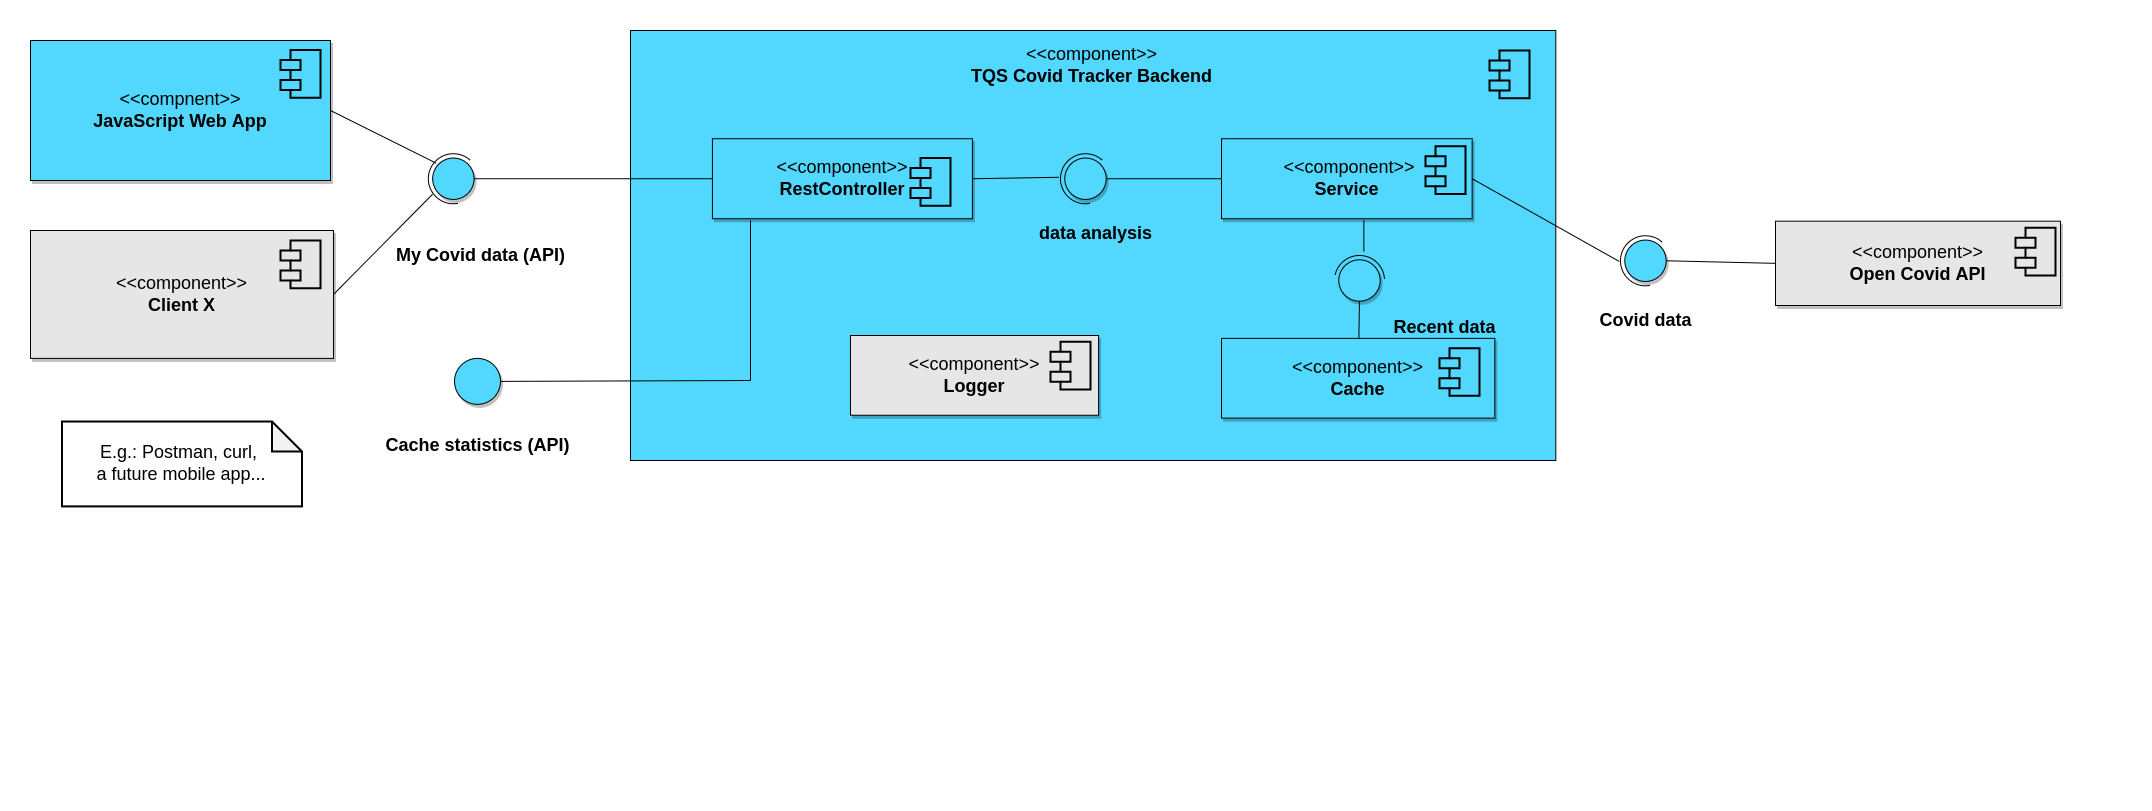

The diagram above was exported from draw.io. Its source (the exported page's mxGraphModel, read from the mxfile embedded in the PNG):
<mxGraphModel dx="3160" dy="4025" grid="1" gridSize="10" guides="1" tooltips="1" connect="1" arrows="1" fold="1" page="1" pageScale="1" pageWidth="827" pageHeight="1169" math="0" shadow="0">
  <root>
    <mxCell id="0" />
    <mxCell id="1" parent="0" />
    <mxCell id="cFcxEOg7eJ2vz25-aF_d-43" value="" style="group" vertex="1" connectable="0" parent="1">
      <mxGeometry x="180" y="-2180" width="2150" height="810" as="geometry" />
    </mxCell>
    <mxCell id="cFcxEOg7eJ2vz25-aF_d-5" value="" style="rounded=0;whiteSpace=wrap;html=1;fillColor=#52D7FF;" vertex="1" parent="cFcxEOg7eJ2vz25-aF_d-43">
      <mxGeometry x="630" y="30" width="925.32" height="430" as="geometry" />
    </mxCell>
    <mxCell id="cFcxEOg7eJ2vz25-aF_d-15" value="" style="ellipse;whiteSpace=wrap;html=1;aspect=fixed;shadow=1;fillColor=#52D7FF;" vertex="1" parent="cFcxEOg7eJ2vz25-aF_d-43">
      <mxGeometry x="454.03" y="357.89" width="45.97" height="45.97" as="geometry" />
    </mxCell>
    <mxCell id="cFcxEOg7eJ2vz25-aF_d-25" value="" style="group" vertex="1" connectable="0" parent="cFcxEOg7eJ2vz25-aF_d-43">
      <mxGeometry x="420" y="145.27999999999997" width="80" height="90" as="geometry" />
    </mxCell>
    <mxCell id="cFcxEOg7eJ2vz25-aF_d-55" value="" style="group" vertex="1" connectable="0" parent="cFcxEOg7eJ2vz25-aF_d-25">
      <mxGeometry x="7.860000000000014" y="7.960000000000008" width="50" height="50" as="geometry" />
    </mxCell>
    <mxCell id="cFcxEOg7eJ2vz25-aF_d-14" value="" style="ellipse;whiteSpace=wrap;html=1;aspect=fixed;shadow=1;fillColor=#52D7FF;" vertex="1" parent="cFcxEOg7eJ2vz25-aF_d-55">
      <mxGeometry x="4.313913043478248" y="4.312727272727267" width="41.37225400961147" height="41.37225400961147" as="geometry" />
    </mxCell>
    <mxCell id="cFcxEOg7eJ2vz25-aF_d-17" value="" style="verticalLabelPosition=bottom;verticalAlign=top;html=1;shape=mxgraph.basic.arc;startAngle=0.47251688702851274;endAngle=0.11751587697262195;shadow=0;fillColor=#52D7FF;rotation=0;" vertex="1" parent="cFcxEOg7eJ2vz25-aF_d-55">
      <mxGeometry width="50" height="50" as="geometry" />
    </mxCell>
    <mxCell id="cFcxEOg7eJ2vz25-aF_d-27" value="" style="endArrow=none;html=1;rounded=0;entryX=1;entryY=0.5;entryDx=0;entryDy=0;exitX=0.149;exitY=0.185;exitDx=0;exitDy=0;exitPerimeter=0;" edge="1" parent="cFcxEOg7eJ2vz25-aF_d-43" source="cFcxEOg7eJ2vz25-aF_d-17" target="cFcxEOg7eJ2vz25-aF_d-13">
      <mxGeometry width="50" height="50" relative="1" as="geometry">
        <mxPoint x="381.2056737588653" y="170.52631578947367" as="sourcePoint" />
        <mxPoint x="1204.6099290780144" y="-63.94736842105263" as="targetPoint" />
      </mxGeometry>
    </mxCell>
    <mxCell id="cFcxEOg7eJ2vz25-aF_d-28" value="" style="endArrow=none;html=1;rounded=0;entryX=1;entryY=0.5;entryDx=0;entryDy=0;exitX=0.083;exitY=0.811;exitDx=0;exitDy=0;exitPerimeter=0;" edge="1" parent="cFcxEOg7eJ2vz25-aF_d-43" source="cFcxEOg7eJ2vz25-aF_d-17" target="cFcxEOg7eJ2vz25-aF_d-10">
      <mxGeometry width="50" height="50" relative="1" as="geometry">
        <mxPoint x="380" y="200" as="sourcePoint" />
        <mxPoint x="198.22695035460993" y="85.26315789473684" as="targetPoint" />
      </mxGeometry>
    </mxCell>
    <mxCell id="cFcxEOg7eJ2vz25-aF_d-29" value="" style="endArrow=none;html=1;rounded=0;exitX=0;exitY=0.5;exitDx=0;exitDy=0;entryX=1;entryY=0.5;entryDx=0;entryDy=0;" edge="1" parent="cFcxEOg7eJ2vz25-aF_d-43" source="cFcxEOg7eJ2vz25-aF_d-6" target="cFcxEOg7eJ2vz25-aF_d-14">
      <mxGeometry width="50" height="50" relative="1" as="geometry">
        <mxPoint x="1128.3687943262412" y="42.63157894736842" as="sourcePoint" />
        <mxPoint x="457.44680851063833" y="191.8421052631579" as="targetPoint" />
      </mxGeometry>
    </mxCell>
    <mxCell id="cFcxEOg7eJ2vz25-aF_d-30" value="" style="endArrow=none;html=1;rounded=0;exitX=1;exitY=0.5;exitDx=0;exitDy=0;entryX=-0.033;entryY=0.471;entryDx=0;entryDy=0;entryPerimeter=0;" edge="1" parent="cFcxEOg7eJ2vz25-aF_d-43" source="cFcxEOg7eJ2vz25-aF_d-6" target="cFcxEOg7eJ2vz25-aF_d-58">
      <mxGeometry width="50" height="50" relative="1" as="geometry">
        <mxPoint x="1128.3687943262412" y="42.63157894736842" as="sourcePoint" />
        <mxPoint x="991.1347517730497" y="245.1315789473684" as="targetPoint" />
      </mxGeometry>
    </mxCell>
    <mxCell id="cFcxEOg7eJ2vz25-aF_d-31" value="" style="endArrow=none;html=1;rounded=0;entryX=0;entryY=0.5;entryDx=0;entryDy=0;exitX=1;exitY=0.5;exitDx=0;exitDy=0;" edge="1" parent="cFcxEOg7eJ2vz25-aF_d-43" source="cFcxEOg7eJ2vz25-aF_d-57" target="cFcxEOg7eJ2vz25-aF_d-7">
      <mxGeometry width="50" height="50" relative="1" as="geometry">
        <mxPoint x="1067.3758865248228" y="245.1315789473684" as="sourcePoint" />
        <mxPoint x="1204.6099290780144" y="-63.94736842105263" as="targetPoint" />
      </mxGeometry>
    </mxCell>
    <mxCell id="cFcxEOg7eJ2vz25-aF_d-32" value="" style="endArrow=none;html=1;rounded=0;entryX=-0.025;entryY=0.513;entryDx=0;entryDy=0;entryPerimeter=0;exitX=1;exitY=0.5;exitDx=0;exitDy=0;" edge="1" parent="cFcxEOg7eJ2vz25-aF_d-43" source="cFcxEOg7eJ2vz25-aF_d-7" target="cFcxEOg7eJ2vz25-aF_d-61">
      <mxGeometry width="50" height="50" relative="1" as="geometry">
        <mxPoint x="1128.3687943262412" y="42.63157894736842" as="sourcePoint" />
        <mxPoint x="1765.2872340425538" y="261.58736842105236" as="targetPoint" />
      </mxGeometry>
    </mxCell>
    <mxCell id="cFcxEOg7eJ2vz25-aF_d-33" value="" style="endArrow=none;html=1;rounded=0;entryX=0;entryY=0.5;entryDx=0;entryDy=0;exitX=1;exitY=0.5;exitDx=0;exitDy=0;" edge="1" parent="cFcxEOg7eJ2vz25-aF_d-43" source="cFcxEOg7eJ2vz25-aF_d-60" target="cFcxEOg7eJ2vz25-aF_d-12">
      <mxGeometry width="50" height="50" relative="1" as="geometry">
        <mxPoint x="1674" y="260" as="sourcePoint" />
        <mxPoint x="1204.6099290780144" y="-63.94736842105263" as="targetPoint" />
      </mxGeometry>
    </mxCell>
    <mxCell id="cFcxEOg7eJ2vz25-aF_d-47" value="" style="shape=module;align=left;spacingLeft=20;align=center;verticalAlign=top;shadow=0;fontSize=15;fillColor=#52D7FF;strokeWidth=2;" vertex="1" parent="cFcxEOg7eJ2vz25-aF_d-43">
      <mxGeometry x="1489" y="50" width="40" height="47.71" as="geometry" />
    </mxCell>
    <mxCell id="cFcxEOg7eJ2vz25-aF_d-66" value="" style="group" vertex="1" connectable="0" parent="cFcxEOg7eJ2vz25-aF_d-43">
      <mxGeometry x="30" y="230" width="302.98" height="127.88999999999999" as="geometry" />
    </mxCell>
    <mxCell id="cFcxEOg7eJ2vz25-aF_d-10" value="&lt;font style=&quot;font-size: 18px&quot;&gt;&amp;lt;&amp;lt;component&amp;gt;&amp;gt;&lt;br&gt;&lt;b&gt;Client X&lt;/b&gt;&lt;/font&gt;" style="rounded=0;whiteSpace=wrap;html=1;shadow=1;fillColor=#E6E6E6;align=center;" vertex="1" parent="cFcxEOg7eJ2vz25-aF_d-66">
      <mxGeometry width="302.98" height="127.89" as="geometry" />
    </mxCell>
    <mxCell id="cFcxEOg7eJ2vz25-aF_d-50" value="" style="shape=module;align=left;spacingLeft=20;align=center;verticalAlign=top;shadow=0;fontSize=15;fillColor=#E6E6E6;strokeWidth=2;" vertex="1" parent="cFcxEOg7eJ2vz25-aF_d-66">
      <mxGeometry x="250" y="10" width="40" height="47.71" as="geometry" />
    </mxCell>
    <mxCell id="cFcxEOg7eJ2vz25-aF_d-67" value="" style="group" vertex="1" connectable="0" parent="cFcxEOg7eJ2vz25-aF_d-43">
      <mxGeometry x="30" y="40" width="300" height="140" as="geometry" />
    </mxCell>
    <mxCell id="cFcxEOg7eJ2vz25-aF_d-13" value="&lt;font style=&quot;font-size: 18px&quot;&gt;&amp;lt;&amp;lt;compnent&amp;gt;&amp;gt;&lt;br&gt;&lt;b&gt;JavaScript Web App&lt;/b&gt;&lt;/font&gt;" style="rounded=0;whiteSpace=wrap;html=1;shadow=1;fillColor=#52D7FF;" vertex="1" parent="cFcxEOg7eJ2vz25-aF_d-67">
      <mxGeometry width="300" height="140" as="geometry" />
    </mxCell>
    <mxCell id="cFcxEOg7eJ2vz25-aF_d-49" value="" style="shape=module;align=left;spacingLeft=20;align=center;verticalAlign=top;shadow=0;fontSize=15;fillColor=#52D7FF;strokeWidth=2;" vertex="1" parent="cFcxEOg7eJ2vz25-aF_d-67">
      <mxGeometry x="250" y="9.469999999999999" width="40" height="47.71" as="geometry" />
    </mxCell>
    <mxCell id="cFcxEOg7eJ2vz25-aF_d-70" value="" style="group" vertex="1" connectable="0" parent="cFcxEOg7eJ2vz25-aF_d-43">
      <mxGeometry x="850" y="335" width="248.09000000000003" height="79.74000000000001" as="geometry" />
    </mxCell>
    <mxCell id="cFcxEOg7eJ2vz25-aF_d-73" value="" style="group" vertex="1" connectable="0" parent="cFcxEOg7eJ2vz25-aF_d-70">
      <mxGeometry width="248.09" height="79.74" as="geometry" />
    </mxCell>
    <mxCell id="cFcxEOg7eJ2vz25-aF_d-9" value="&lt;font style=&quot;font-size: 18px&quot;&gt;&amp;lt;&amp;lt;component&amp;gt;&amp;gt;&lt;br&gt;&lt;b&gt;Logger&lt;/b&gt;&lt;/font&gt;" style="rounded=0;whiteSpace=wrap;html=1;fillColor=#E6E6E6;shadow=1;" vertex="1" parent="cFcxEOg7eJ2vz25-aF_d-73">
      <mxGeometry width="248.09" height="79.74" as="geometry" />
    </mxCell>
    <mxCell id="cFcxEOg7eJ2vz25-aF_d-42" value="" style="shape=module;align=left;spacingLeft=20;align=center;verticalAlign=top;shadow=0;fontSize=15;fillColor=#E6E6E6;strokeWidth=2;" vertex="1" parent="cFcxEOg7eJ2vz25-aF_d-73">
      <mxGeometry x="200" y="6.279999999999973" width="40" height="47.71" as="geometry" />
    </mxCell>
    <mxCell id="cFcxEOg7eJ2vz25-aF_d-6" value="&lt;font style=&quot;font-size: 18px&quot;&gt;&amp;lt;&amp;lt;component&amp;gt;&amp;gt;&lt;br&gt;&lt;b&gt;RestController&lt;/b&gt;&lt;/font&gt;" style="rounded=0;whiteSpace=wrap;html=1;fillColor=#52D7FF;shadow=1;align=center;" vertex="1" parent="cFcxEOg7eJ2vz25-aF_d-43">
      <mxGeometry x="711.91" y="138.24" width="260" height="80" as="geometry" />
    </mxCell>
    <mxCell id="cFcxEOg7eJ2vz25-aF_d-45" value="" style="shape=module;align=left;spacingLeft=20;align=center;verticalAlign=top;shadow=0;fontSize=15;fillColor=#52D7FF;strokeWidth=2;" vertex="1" parent="cFcxEOg7eJ2vz25-aF_d-43">
      <mxGeometry x="910" y="157.58" width="40" height="47.71" as="geometry" />
    </mxCell>
    <mxCell id="cFcxEOg7eJ2vz25-aF_d-71" value="" style="group" vertex="1" connectable="0" parent="cFcxEOg7eJ2vz25-aF_d-43">
      <mxGeometry x="1220.9999999999998" y="337.89" width="273.3299999999999" height="79.74000000000001" as="geometry" />
    </mxCell>
    <mxCell id="cFcxEOg7eJ2vz25-aF_d-8" value="&lt;font style=&quot;font-size: 18px&quot;&gt;&amp;lt;&amp;lt;component&amp;gt;&amp;gt;&lt;br&gt;&lt;b&gt;Cache&lt;/b&gt;&lt;/font&gt;" style="rounded=0;whiteSpace=wrap;html=1;fillColor=#52D7FF;shadow=1;" vertex="1" parent="cFcxEOg7eJ2vz25-aF_d-71">
      <mxGeometry width="273.33" height="79.74" as="geometry" />
    </mxCell>
    <mxCell id="cFcxEOg7eJ2vz25-aF_d-48" value="" style="shape=module;align=left;spacingLeft=20;align=center;verticalAlign=top;shadow=0;fontSize=15;fillColor=#52D7FF;strokeWidth=2;" vertex="1" parent="cFcxEOg7eJ2vz25-aF_d-71">
      <mxGeometry x="218.08999999999992" y="9.740000000000009" width="40" height="47.71" as="geometry" />
    </mxCell>
    <mxCell id="cFcxEOg7eJ2vz25-aF_d-59" value="" style="group" vertex="1" connectable="0" parent="cFcxEOg7eJ2vz25-aF_d-43">
      <mxGeometry x="1620" y="235.28000000000006" width="50" height="50" as="geometry" />
    </mxCell>
    <mxCell id="cFcxEOg7eJ2vz25-aF_d-60" value="" style="ellipse;whiteSpace=wrap;html=1;aspect=fixed;shadow=1;fillColor=#52D7FF;" vertex="1" parent="cFcxEOg7eJ2vz25-aF_d-59">
      <mxGeometry x="4.313913043478248" y="4.312727272727267" width="41.37225400961147" height="41.37225400961147" as="geometry" />
    </mxCell>
    <mxCell id="cFcxEOg7eJ2vz25-aF_d-61" value="" style="verticalLabelPosition=bottom;verticalAlign=top;html=1;shape=mxgraph.basic.arc;startAngle=0.47251688702851274;endAngle=0.11751587697262195;shadow=0;fillColor=#52D7FF;rotation=0;" vertex="1" parent="cFcxEOg7eJ2vz25-aF_d-59">
      <mxGeometry width="50" height="50" as="geometry" />
    </mxCell>
    <mxCell id="cFcxEOg7eJ2vz25-aF_d-56" value="" style="group" vertex="1" connectable="0" parent="cFcxEOg7eJ2vz25-aF_d-43">
      <mxGeometry x="1060" y="153.23999999999998" width="50" height="50" as="geometry" />
    </mxCell>
    <mxCell id="cFcxEOg7eJ2vz25-aF_d-57" value="" style="ellipse;whiteSpace=wrap;html=1;aspect=fixed;shadow=1;fillColor=#52D7FF;" vertex="1" parent="cFcxEOg7eJ2vz25-aF_d-56">
      <mxGeometry x="4.313913043478248" y="4.312727272727267" width="41.37225400961147" height="41.37225400961147" as="geometry" />
    </mxCell>
    <mxCell id="cFcxEOg7eJ2vz25-aF_d-58" value="" style="verticalLabelPosition=bottom;verticalAlign=top;html=1;shape=mxgraph.basic.arc;startAngle=0.47251688702851274;endAngle=0.11751587697262195;shadow=0;fillColor=#52D7FF;rotation=0;" vertex="1" parent="cFcxEOg7eJ2vz25-aF_d-56">
      <mxGeometry width="50" height="50" as="geometry" />
    </mxCell>
    <mxCell id="cFcxEOg7eJ2vz25-aF_d-72" value="" style="group" vertex="1" connectable="0" parent="cFcxEOg7eJ2vz25-aF_d-43">
      <mxGeometry x="1220.9999999999998" y="138.24" width="250.6400000000001" height="80" as="geometry" />
    </mxCell>
    <mxCell id="cFcxEOg7eJ2vz25-aF_d-7" value="&lt;font style=&quot;font-size: 18px&quot;&gt;&amp;nbsp;&amp;lt;&amp;lt;component&amp;gt;&amp;gt;&lt;br&gt;&lt;div&gt;&lt;b&gt;Service&lt;/b&gt;&lt;/div&gt;&lt;/font&gt;" style="rounded=0;whiteSpace=wrap;html=1;fillColor=#52D7FF;shadow=1;align=center;" vertex="1" parent="cFcxEOg7eJ2vz25-aF_d-72">
      <mxGeometry width="250.64" height="80" as="geometry" />
    </mxCell>
    <mxCell id="cFcxEOg7eJ2vz25-aF_d-46" value="" style="shape=module;align=left;spacingLeft=20;align=center;verticalAlign=top;shadow=0;fontSize=15;fillColor=#52D7FF;strokeWidth=2;" vertex="1" parent="cFcxEOg7eJ2vz25-aF_d-72">
      <mxGeometry x="203.97000000000003" y="7.5800000000000125" width="40" height="47.71" as="geometry" />
    </mxCell>
    <mxCell id="cFcxEOg7eJ2vz25-aF_d-77" value="&amp;lt;&amp;lt;component&amp;gt;&amp;gt;&lt;br&gt;&lt;b&gt;TQS Covid Tracker Backend&lt;/b&gt;" style="text;html=1;resizable=0;autosize=1;align=center;verticalAlign=middle;points=[];fillColor=none;strokeColor=none;rounded=0;shadow=0;fontSize=18;" vertex="1" parent="cFcxEOg7eJ2vz25-aF_d-43">
      <mxGeometry x="961" y="40" width="260" height="50" as="geometry" />
    </mxCell>
    <mxCell id="cFcxEOg7eJ2vz25-aF_d-83" value="&lt;font style=&quot;font-size: 18px&quot;&gt;E.g.: Postman, curl, &lt;br&gt;a future mobile app...&lt;/font&gt;" style="shape=note;whiteSpace=wrap;html=1;backgroundOutline=1;darkOpacity=0.05;shadow=0;fontSize=18;strokeWidth=2;" vertex="1" parent="cFcxEOg7eJ2vz25-aF_d-43">
      <mxGeometry x="61.489999999999995" y="421.02" width="240" height="84.87" as="geometry" />
    </mxCell>
    <mxCell id="cFcxEOg7eJ2vz25-aF_d-84" value="&lt;b&gt;My Covid data (API)&lt;/b&gt;" style="text;html=1;resizable=0;autosize=1;align=center;verticalAlign=middle;points=[];fillColor=none;strokeColor=none;rounded=0;shadow=0;fontSize=18;" vertex="1" parent="cFcxEOg7eJ2vz25-aF_d-43">
      <mxGeometry x="390" y="240" width="180" height="30" as="geometry" />
    </mxCell>
    <mxCell id="cFcxEOg7eJ2vz25-aF_d-85" value="&lt;b&gt;Cache statistics (API)&lt;/b&gt;" style="text;html=1;resizable=0;autosize=1;align=center;verticalAlign=middle;points=[];fillColor=none;strokeColor=none;rounded=0;shadow=0;fontSize=18;" vertex="1" parent="cFcxEOg7eJ2vz25-aF_d-43">
      <mxGeometry x="377.01" y="430" width="200" height="30" as="geometry" />
    </mxCell>
    <mxCell id="cFcxEOg7eJ2vz25-aF_d-86" value="&lt;b&gt;data analysis&lt;/b&gt;" style="text;html=1;resizable=0;autosize=1;align=center;verticalAlign=middle;points=[];fillColor=none;strokeColor=none;rounded=0;shadow=0;fontSize=18;" vertex="1" parent="cFcxEOg7eJ2vz25-aF_d-43">
      <mxGeometry x="1030" y="218.23999999999998" width="130" height="30" as="geometry" />
    </mxCell>
    <mxCell id="cFcxEOg7eJ2vz25-aF_d-87" value="&lt;b&gt;Recent data&lt;/b&gt;" style="text;html=1;resizable=0;autosize=1;align=center;verticalAlign=middle;points=[];fillColor=none;strokeColor=none;rounded=0;shadow=0;fontSize=18;" vertex="1" parent="cFcxEOg7eJ2vz25-aF_d-43">
      <mxGeometry x="1384" y="312.44" width="120" height="30" as="geometry" />
    </mxCell>
    <mxCell id="cFcxEOg7eJ2vz25-aF_d-88" value="&lt;b&gt;Covid data&lt;/b&gt;" style="text;html=1;resizable=0;autosize=1;align=center;verticalAlign=middle;points=[];fillColor=none;strokeColor=none;rounded=0;shadow=0;fontSize=18;" vertex="1" parent="cFcxEOg7eJ2vz25-aF_d-43">
      <mxGeometry x="1590" y="305" width="110" height="30" as="geometry" />
    </mxCell>
    <mxCell id="cFcxEOg7eJ2vz25-aF_d-90" value="" style="endArrow=none;html=1;rounded=0;fontSize=18;exitX=-0.078;exitY=0.413;exitDx=0;exitDy=0;exitPerimeter=0;entryX=0.568;entryY=1.018;entryDx=0;entryDy=0;entryPerimeter=0;" edge="1" parent="cFcxEOg7eJ2vz25-aF_d-43" source="cFcxEOg7eJ2vz25-aF_d-64" target="cFcxEOg7eJ2vz25-aF_d-7">
      <mxGeometry width="50" height="50" relative="1" as="geometry">
        <mxPoint x="940" y="100" as="sourcePoint" />
        <mxPoint x="1340" y="230" as="targetPoint" />
      </mxGeometry>
    </mxCell>
    <mxCell id="cFcxEOg7eJ2vz25-aF_d-89" value="" style="group" vertex="1" connectable="0" parent="cFcxEOg7eJ2vz25-aF_d-43">
      <mxGeometry x="1334" y="255.00000000000006" width="50" height="50" as="geometry" />
    </mxCell>
    <mxCell id="cFcxEOg7eJ2vz25-aF_d-75" value="" style="group" vertex="1" connectable="0" parent="cFcxEOg7eJ2vz25-aF_d-89">
      <mxGeometry width="50" height="49" as="geometry" />
    </mxCell>
    <mxCell id="cFcxEOg7eJ2vz25-aF_d-63" value="" style="ellipse;whiteSpace=wrap;html=1;aspect=fixed;shadow=1;fillColor=#52D7FF;rotation=90;" vertex="1" parent="cFcxEOg7eJ2vz25-aF_d-75">
      <mxGeometry x="4.289999999999964" y="4.309999999999945" width="41.37225400961147" height="41.37225400961147" as="geometry" />
    </mxCell>
    <mxCell id="cFcxEOg7eJ2vz25-aF_d-64" value="" style="verticalLabelPosition=bottom;verticalAlign=top;html=1;shape=mxgraph.basic.arc;startAngle=0.536590426175908;endAngle=0.9904621378820819;shadow=0;fillColor=#52D7FF;rotation=90;" vertex="1" parent="cFcxEOg7eJ2vz25-aF_d-89">
      <mxGeometry width="50" height="50" as="geometry" />
    </mxCell>
    <mxCell id="cFcxEOg7eJ2vz25-aF_d-92" value="" style="endArrow=none;html=1;rounded=0;fontSize=18;exitX=1;exitY=0.5;exitDx=0;exitDy=0;" edge="1" parent="cFcxEOg7eJ2vz25-aF_d-43" source="cFcxEOg7eJ2vz25-aF_d-63" target="cFcxEOg7eJ2vz25-aF_d-8">
      <mxGeometry width="50" height="50" relative="1" as="geometry">
        <mxPoint x="1190" y="250" as="sourcePoint" />
        <mxPoint x="1240" y="200" as="targetPoint" />
      </mxGeometry>
    </mxCell>
    <mxCell id="cFcxEOg7eJ2vz25-aF_d-93" value="" style="endArrow=none;html=1;rounded=0;fontSize=18;" edge="1" parent="cFcxEOg7eJ2vz25-aF_d-43">
      <mxGeometry width="50" height="50" relative="1" as="geometry">
        <mxPoint x="750" y="380" as="sourcePoint" />
        <mxPoint x="750" y="220" as="targetPoint" />
      </mxGeometry>
    </mxCell>
    <mxCell id="cFcxEOg7eJ2vz25-aF_d-94" value="" style="endArrow=none;html=1;rounded=0;fontSize=18;exitX=1;exitY=0.5;exitDx=0;exitDy=0;" edge="1" parent="cFcxEOg7eJ2vz25-aF_d-43" source="cFcxEOg7eJ2vz25-aF_d-15">
      <mxGeometry width="50" height="50" relative="1" as="geometry">
        <mxPoint x="690" y="340" as="sourcePoint" />
        <mxPoint x="750" y="380" as="targetPoint" />
      </mxGeometry>
    </mxCell>
    <mxCell id="cFcxEOg7eJ2vz25-aF_d-74" value="" style="group" vertex="1" connectable="0" parent="cFcxEOg7eJ2vz25-aF_d-43">
      <mxGeometry x="1775" y="220.67999999999998" width="285" height="84.32" as="geometry" />
    </mxCell>
    <mxCell id="cFcxEOg7eJ2vz25-aF_d-12" value="&lt;font style=&quot;font-size: 18px&quot;&gt;&amp;lt;&amp;lt;component&amp;gt;&amp;gt;&lt;br&gt;&lt;b&gt;Open Covid API&lt;/b&gt;&lt;/font&gt;" style="rounded=0;whiteSpace=wrap;html=1;shadow=1;fillColor=#E6E6E6;" vertex="1" parent="cFcxEOg7eJ2vz25-aF_d-74">
      <mxGeometry width="285" height="84.32" as="geometry" />
    </mxCell>
    <mxCell id="cFcxEOg7eJ2vz25-aF_d-51" value="" style="shape=module;align=left;spacingLeft=20;align=center;verticalAlign=top;shadow=0;fontSize=15;fillColor=#E6E6E6;strokeWidth=2;" vertex="1" parent="cFcxEOg7eJ2vz25-aF_d-74">
      <mxGeometry x="240" y="6.610000000000014" width="40" height="47.71" as="geometry" />
    </mxCell>
  </root>
</mxGraphModel>